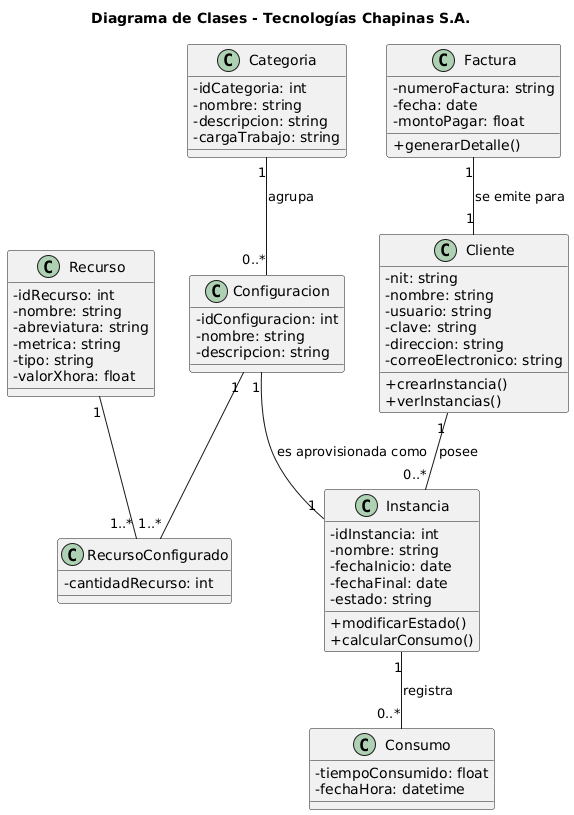

The diagram above was rendered by PlantUML. Its source (embedded in the PNG):
@startuml
' Título del Diagrama
title Diagrama de Clases - Tecnologías Chapinas S.A.

' Estilo para mejorar la legibilidad
skinparam classAttributeIconSize 0
skinparam shadowing false
skinparam backgroundColor #FFFFFF

' Definición de Clases
class Cliente {
  -nit: string
  -nombre: string
  -usuario: string
  -clave: string
  -direccion: string
  -correoElectronico: string
  +crearInstancia()
  +verInstancias()
}

class Instancia {
  -idInstancia: int
  -nombre: string
  -fechaInicio: date
  -fechaFinal: date
  -estado: string
  +modificarEstado()
  +calcularConsumo()
}

class Categoria {
  -idCategoria: int
  -nombre: string
  -descripcion: string
  -cargaTrabajo: string
}

class Configuracion {
  -idConfiguracion: int
  -nombre: string
  -descripcion: string
}

class Recurso {
  -idRecurso: int
  -nombre: string
  -abreviatura: string
  -metrica: string
  -tipo: string
  -valorXhora: float
}

class Consumo {
  -tiempoConsumido: float
  -fechaHora: datetime
}

class Factura {
    -numeroFactura: string
    -fecha: date
    -montoPagar: float
    +generarDetalle()
}

' Clase de Asociación para la relación N-M entre Configuracion y Recurso
class RecursoConfigurado {
  -cantidadRecurso: int
}

' Relaciones entre Clases
Cliente "1" -- "0..*" Instancia : posee
Categoria "1" -- "0..*" Configuracion : agrupa
Configuracion "1" -- "1" Instancia : es aprovisionada como
Factura "1" -- "1" Cliente : se emite para

' Relación N-M entre Configuracion y Recurso a través de la clase de asociación
Configuracion "1" -- "1..*" RecursoConfigurado
Recurso "1" -- "1..*" RecursoConfigurado

' Relación entre Instancia y Consumo
Instancia "1" -- "0..*" Consumo : registra
@enduml